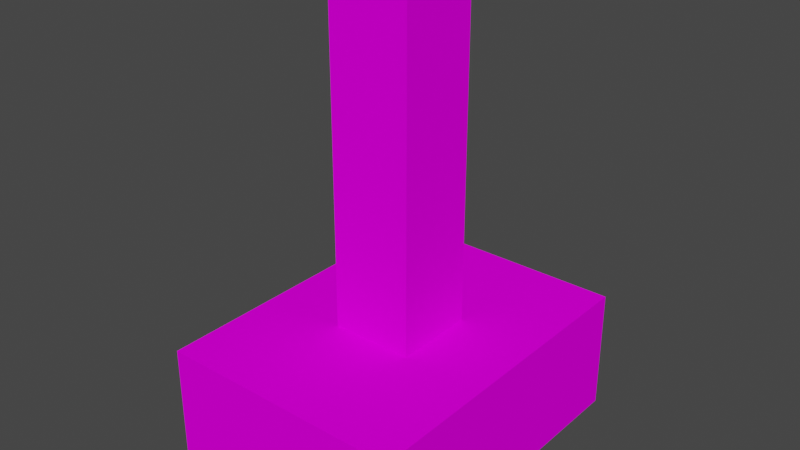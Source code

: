 # Source: lever.blend  (saved by Blender 3.6.13; exported with 4.5.12 LTS)
import bpy
from mathutils import Matrix  # noqa: F401  (used for matrix-valued properties, if any)

bpy.ops.wm.read_factory_settings(use_empty=True)
scene = bpy.context.scene
scene.name = 'Scene'

# ---- collections
col_collection = bpy.data.collections.new('Collection'); scene.collection.children.link(col_collection)
col_export = bpy.data.collections.new('Export'); scene.collection.children.link(col_export)

# ---- images (referenced by path relative to the original .blend; pixels are not part of the script)
import os
ASSET_DIR = os.environ.get("B2B_ASSET_DIR", "")  # directory of the original .blend (textures are referenced by path, not embedded)
HERE = os.path.dirname(os.path.abspath(__file__))  # packed textures are extracted next to this script under _unpacked/

def load_image(name, relpath, width, height, colorspace="sRGB"):
    """Load a texture the original file referenced (path relative to the .blend, or extracted next to this script)."""
    p = next((c for c in (os.path.join(HERE, relpath), os.path.join(ASSET_DIR, relpath)) if relpath and os.path.exists(c)), "")
    if p:
        img = bpy.data.images.load(p, check_existing=True)
        img.name = name
    else:  # same state as the original file: an image datablock whose file is absent (Cycles renders it pink)
        img = bpy.data.images.new(name, width, height)
        img.source = "FILE"
        img.filepath = "//" + (relpath or name)
    img.colorspace_settings.name = colorspace
    return img
img_lever_png = load_image('lever.png', 'lever.png', 1024, 1024, 'sRGB')
img_cobblestone_png = load_image('cobblestone.png', 'cobblestone.png', 1024, 1024, 'sRGB')

# ---- materials (node trees are filled in below, after node groups)
mat_lever = bpy.data.materials.new('lever')
mat_cobblestone = bpy.data.materials.new('cobblestone')
mat_cobblestone.use_transparent_shadow = False

# ---- material node trees
mat_lever.use_nodes = True; mat_lever.node_tree.nodes.clear()
_N = mat_lever.node_tree.nodes; _L = mat_lever.node_tree.links
n0 = _N.new('ShaderNodeTexImage'); n0.name = 'Diffuse Texture'; n0.location = (0, 0)
n0.label = 'Diffuse Texture'
n0.image = img_lever_png
n0.interpolation = 'Closest'
n1 = _N.new('ShaderNodeMix'); n1.name = 'Add Color'; n1.location = (300, 0)
n1.label = 'Add Color'
n1.mute = True
n1.hide = True
n1.data_type = 'RGBA'
n1.blend_type = 'MULTIPLY'
n1.inputs[0].default_value = 1.0
n2 = _N.new('ShaderNodeBsdfPrincipled'); n2.name = 'Principled BSDF'; n2.location = (600, 0)
n2.distribution = 'GGX'
n2.subsurface_method = 'RANDOM_WALK_SKIN'
n2.inputs[2].default_value = 0.7
n2.inputs[3].default_value = 1.45
n2.inputs[13].default_value = 0.0
n2.inputs[27].default_value = (0.0, 0.0, 0.0, 1.0)
n2.inputs[28].default_value = 1.0
n3 = _N.new('ShaderNodeOutputMaterial'); n3.name = 'Material Output'; n3.location = (900, 0)
_L.new(n0.outputs[0], n1.inputs[6])
_L.new(n1.outputs[2], n2.inputs[0])
_L.new(n2.outputs[0], n3.inputs[0])
_L.new(n0.outputs[1], n2.inputs[4])
n3.is_active_output = True
mat_cobblestone.use_nodes = True; mat_cobblestone.node_tree.nodes.clear()
_N = mat_cobblestone.node_tree.nodes; _L = mat_cobblestone.node_tree.links
n0 = _N.new('ShaderNodeTexImage'); n0.name = 'Diffuse Texture'; n0.location = (0, 0)
n0.label = 'Diffuse Texture'
n0.image = img_cobblestone_png
n0.interpolation = 'Closest'
n1 = _N.new('ShaderNodeMix'); n1.name = 'Add Color'; n1.location = (300, 0)
n1.label = 'Add Color'
n1.mute = True
n1.hide = True
n1.data_type = 'RGBA'
n1.blend_type = 'MULTIPLY'
n1.inputs[0].default_value = 1.0
n2 = _N.new('ShaderNodeBsdfPrincipled'); n2.name = 'Principled BSDF'; n2.location = (600, 0)
n2.distribution = 'GGX'
n2.subsurface_method = 'RANDOM_WALK_SKIN'
n2.inputs[2].default_value = 0.7
n2.inputs[3].default_value = 1.45
n2.inputs[13].default_value = 0.0
n2.inputs[27].default_value = (0.0, 0.0, 0.0, 1.0)
n2.inputs[28].default_value = 1.0
n3 = _N.new('ShaderNodeOutputMaterial'); n3.name = 'Material Output'; n3.location = (900, 0)
_L.new(n0.outputs[0], n1.inputs[6])
_L.new(n1.outputs[2], n2.inputs[0])
_L.new(n2.outputs[0], n3.inputs[0])
n3.is_active_output = True

# ---- world
world_world = bpy.data.worlds.new('World'); scene.world = world_world
world_world.use_nodes = True; world_world.node_tree.nodes.clear()
_N = world_world.node_tree.nodes; _L = world_world.node_tree.links
n0 = _N.new('ShaderNodeOutputWorld'); n0.name = 'World Output'; n0.location = (300, 300)
n1 = _N.new('ShaderNodeBackground'); n1.name = 'Background'; n1.location = (10, 300)
n1.inputs[0].default_value = (0.05088, 0.05088, 0.05088, 1.0)
_L.new(n1.outputs[0], n0.inputs[0])
n0.is_active_output = True
world_world.color = (0.05088, 0.05088, 0.05088)
world_world.use_sun_shadow = False
world_world.sun_shadow_jitter_overblur = 0.0

# ---- meshes
me_cube = bpy.data.meshes.new('Cube')
me_cube.from_pydata([(-0.1875, -0.25, 0.0), (-0.1875, -0.25, 0.1875), (-0.1875, 0.25, 0.0), (-0.1875, 0.25, 0.1875), (0.1875, -0.25, 0.0), (0.1875, -0.25, 0.1875), (0.1875, 0.25, 0.0), (0.1875, 0.25, 0.1875), (-0.0625, -0.0625, 0.0625), (-0.0625, -0.0625, 0.6875), (-0.0625, 0.0625, 0.0625), (-0.0625, 0.0625, 0.6875), (0.0625, -0.0625, 0.0625), (0.0625, -0.0625, 0.6875), (0.0625, 0.0625, 0.0625), (0.0625, 0.0625, 0.6875)], [], [(0, 1, 3, 2), (2, 3, 7, 6), (6, 7, 5, 4), (4, 5, 1, 0), (2, 6, 4, 0), (7, 3, 1, 5), (8, 9, 11, 10), (10, 11, 15, 14), (14, 15, 13, 12), (12, 13, 9, 8), (10, 14, 12, 8), (15, 11, 9, 13)])
me_cube.polygons.foreach_set('material_index', [1, 1, 1, 1, 1, 1, 0, 0, 0, 0, 0, 0])
_uv = me_cube.uv_layers.new(name='UVMap')
_uv.uv.foreach_set('vector', [0.75, 0.8125, 0.75, 1.0, 0.25, 1.0, 0.25, 0.8125, 0.6875, 0.8125, 0.6875, 1.0, 0.3125, 1.0, 0.3125, 0.8125, 0.75, 0.8125, 0.75, 1.0, 0.25, 1.0, 0.25, 0.8125, 0.6875, 0.8125, 0.6875, 1.0, 0.3125, 1.0, 0.3125, 0.8125, 0.3125, 0.25, 0.6875, 0.25, 0.6875, 0.75, 0.3125, 0.75, 0.3125, 0.25, 0.6875, 0.25, 0.6875, 0.75, 0.3125, 0.75, 0.5625, 0.0, 0.5625, 0.625, 0.4375, 0.625, 0.4375, 0.0, 0.5625, 0.0, 0.5625, 0.625, 0.4375, 0.625, 0.4375, 0.0, 0.5625, 0.0, 0.5625, 0.625, 0.4375, 0.625, 0.4375, 0.0, 0.5625, 0.0, 0.5625, 0.625, 0.4375, 0.625, 0.4375, 0.0, 0.5625, 0.125, 0.4375, 0.125, 0.4375, 0.0, 0.5625, 0.0, 0.4375, 0.5, 0.5625, 0.5, 0.5625, 0.625, 0.4375, 0.625])
me_cube.materials.append(mat_lever)
me_cube.materials.append(mat_cobblestone)
me_cube.update()
arm_armature = bpy.data.armatures.new('Armature')  # bones are not reproduced

# ---- objects
ob_cube = bpy.data.objects.new('Cube', me_cube)
ob_armature = bpy.data.objects.new('Armature', arm_armature)

# ---- transforms, parenting, visibility, modifiers, constraints
ob_cube.parent = ob_armature
ob_cube.location = (0.0, 0.0, 0.0)
_vg = ob_cube.vertex_groups.new(name='handle')
_vg.add([8, 9, 10, 11, 12, 13, 14, 15], 1.0, 'REPLACE')
_m = ob_cube.modifiers.new('Armature', 'ARMATURE')
_m.object = ob_armature
ob_armature.location = (0.0, 0.0, 0.0)

# ---- collection membership
col_collection.objects.link(ob_cube)
col_collection.objects.link(ob_armature)

# ---- scene / render settings (as saved in the file)
scene.frame_start = 1; scene.frame_end = 250; scene.frame_set(1)
scene.render.engine = 'BLENDER_EEVEE_NEXT'
scene.cycles.sampling_pattern = 'TABULATED_SOBOL'
scene.view_settings.view_transform = 'Filmic'
bpy.context.view_layer.update()

# ---- added for rendering (the .blend has no active camera and no usable light): camera, sun
cam_auto = bpy.data.cameras.new('AutoCamera')
cam_auto.lens = 50.0
cam_auto.sensor_width = 36.0
cam_auto.clip_end = 1000.0
ob_auto_camera = bpy.data.objects.new('AutoCamera', cam_auto)
scene.collection.objects.link(ob_auto_camera)
ob_auto_camera.location = (0.859653, -1.03158, 1.03147)
ob_auto_camera.rotation_euler = (1.09748, -7.21219e-08, 0.694738)
scene.camera = ob_auto_camera
light_auto_sun = bpy.data.lights.new('AutoSun', 'SUN')
light_auto_sun.energy = 3.0
light_auto_sun.angle = 0.0523599
ob_auto_sun = bpy.data.objects.new('AutoSun', light_auto_sun)
scene.collection.objects.link(ob_auto_sun)
ob_auto_sun.rotation_euler = (0.872665, 0.174533, 0.523599)
bpy.context.view_layer.update()
